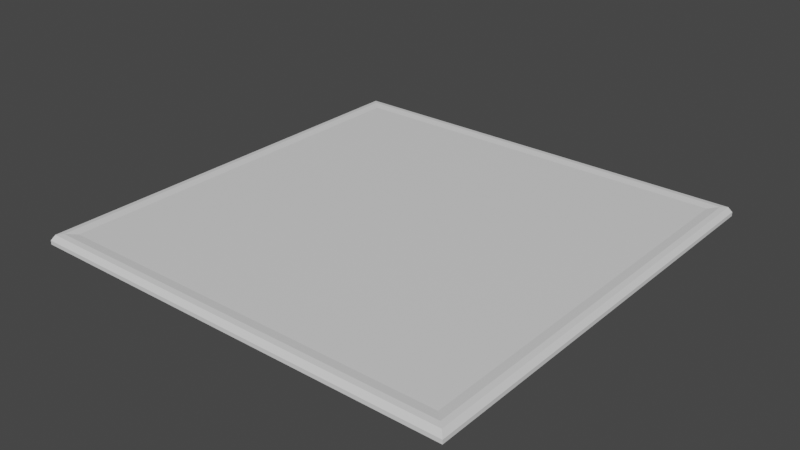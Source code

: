 # Source: Fliese.blend  (saved by Blender 3.3.6; exported with 4.5.12 LTS)
import bpy
from mathutils import Matrix  # noqa: F401  (used for matrix-valued properties, if any)

bpy.ops.wm.read_factory_settings(use_empty=True)
scene = bpy.context.scene
scene.name = 'Scene'

# ---- collections
col_collection = bpy.data.collections.new('Collection'); scene.collection.children.link(col_collection)

# ---- materials (node trees are filled in below, after node groups)
mat_material = bpy.data.materials.new('Material')
mat_material.alpha_threshold = 0.0
mat_material.use_transparent_shadow = False
mat_material.roughness = 0.5
mat_material.line_color = (0.0, 0.0, 0.0, 1.0)

# ---- material node trees
mat_material.use_nodes = True; mat_material.node_tree.nodes.clear()
_N = mat_material.node_tree.nodes; _L = mat_material.node_tree.links
n0 = _N.new('ShaderNodeOutputMaterial'); n0.name = 'Material Output'; n0.location = (300, 300)
n1 = _N.new('ShaderNodeBsdfPrincipled'); n1.name = 'Principled BSDF'; n1.location = (10, 300)
n1.distribution = 'GGX'
n1.subsurface_method = 'RANDOM_WALK_SKIN'
n1.inputs[3].default_value = 1.45
n1.inputs[27].default_value = (0.0, 0.0, 0.0, 1.0)
n1.inputs[28].default_value = 1.0
_L.new(n1.outputs[0], n0.inputs[0])
n0.is_active_output = True

# ---- world
world_world = bpy.data.worlds.new('World'); scene.world = world_world
world_world.use_nodes = True; world_world.node_tree.nodes.clear()
_N = world_world.node_tree.nodes; _L = world_world.node_tree.links
n0 = _N.new('ShaderNodeOutputWorld'); n0.name = 'World Output'; n0.location = (300, 300)
n1 = _N.new('ShaderNodeBackground'); n1.name = 'Background'; n1.location = (10, 300)
n1.inputs[0].default_value = (0.05088, 0.05088, 0.05088, 1.0)
_L.new(n1.outputs[0], n0.inputs[0])
n0.is_active_output = True
world_world.color = (0.05088, 0.05088, 0.05088)
world_world.use_sun_shadow = False
world_world.sun_shadow_jitter_overblur = 0.0

# ---- meshes
me_cube = bpy.data.meshes.new('Cube')
me_cube.from_pydata([(1.0, 1.0, 0.0159), (1.0, 1.0, -0.002059), (1.0, -1.0, 0.0159), (1.0, -1.0, -0.002059), (-1.0, 1.0, 0.0159), (-1.0, 1.0, -0.002059), (-1.0, -1.0, 0.0159), (-1.0, -1.0, -0.002059), (0.9849, -0.9849, 0.04079), (-0.9849, -0.9849, 0.04079), (0.9849, 0.9849, 0.04079), (-0.9849, 0.9849, 0.04079), (0.9599, -0.9599, 0.0431), (-0.9599, -0.9599, 0.0431), (0.9599, 0.9599, 0.0431), (-0.9599, 0.9599, 0.0431), (0.9192, -0.9192, 0.03812), (-0.9192, -0.9192, 0.03812), (0.9192, 0.9192, 0.03812), (-0.9192, 0.9192, 0.03812)], [], [(0, 4, 11, 10), (3, 2, 6, 7), (7, 6, 4, 5), (5, 1, 3, 7), (1, 0, 2, 3), (5, 4, 0, 1), (11, 9, 13, 15), (6, 2, 8, 9), (4, 6, 9, 11), (2, 0, 10, 8), (14, 15, 19, 18), (9, 8, 12, 13), (10, 11, 15, 14), (8, 10, 14, 12), (18, 19, 17, 16), (12, 14, 18, 16), (15, 13, 17, 19), (13, 12, 16, 17)])
_uv = me_cube.uv_layers.new(name='UVMap')
_uv.uv.foreach_set('vector', [0.625, 0.5, 0.625, 0.25, 0.625, 0.25, 0.625, 0.5, 0.375, 0.75, 0.625, 0.75, 0.625, 1.0, 0.375, 1.0, 0.375, 0.0, 0.625, 0.0, 0.625, 0.25, 0.375, 0.25, 0.125, 0.5, 0.375, 0.5, 0.375, 0.75, 0.125, 0.75, 0.375, 0.5, 0.625, 0.5, 0.625, 0.75, 0.375, 0.75, 0.375, 0.25, 0.625, 0.25, 0.625, 0.5, 0.375, 0.5, 0.625, 0.25, 0.625, 0.0, 0.625, 0.0, 0.625, 0.25, 0.625, 1.0, 0.625, 0.75, 0.625, 0.75, 0.625, 1.0, 0.625, 0.25, 0.625, 0.0, 0.625, 0.0, 0.625, 0.25, 0.625, 0.75, 0.625, 0.5, 0.625, 0.5, 0.625, 0.75, 0.625, 0.5, 0.625, 0.25, 0.625, 0.25, 0.625, 0.5, 0.625, 1.0, 0.625, 0.75, 0.625, 0.75, 0.625, 1.0, 0.625, 0.5, 0.625, 0.25, 0.625, 0.25, 0.625, 0.5, 0.625, 0.75, 0.625, 0.5, 0.625, 0.5, 0.625, 0.75, 0.625, 0.5, 0.875, 0.5, 0.875, 0.75, 0.625, 0.75, 0.625, 0.75, 0.625, 0.5, 0.625, 0.5, 0.625, 0.75, 0.625, 0.25, 0.625, 0.0, 0.625, 0.0, 0.625, 0.25, 0.625, 1.0, 0.625, 0.75, 0.625, 0.75, 0.625, 1.0])
me_cube.materials.append(mat_material)
me_cube.use_mirror_vertex_groups = False
me_cube.update()

# ---- objects
ob_fliese = bpy.data.objects.new('Fliese', me_cube)

# ---- transforms, parenting, visibility, modifiers, constraints
ob_fliese.location = (0.0, 0.0, 0.0)
ob_fliese.lock_rotations_4d = False
ob_fliese.empty_display_type = 'ARROWS'
ob_fliese.lineart.crease_threshold = 0.0

# ---- collection membership
col_collection.objects.link(ob_fliese)

# ---- scene / render settings (as saved in the file)
scene.frame_start = 1; scene.frame_end = 250; scene.frame_set(0)
scene.render.engine = 'BLENDER_EEVEE_NEXT'
scene.cycles.sampling_pattern = 'TABULATED_SOBOL'
scene.cycles.use_light_tree = False
scene.view_settings.view_transform = 'Filmic'
bpy.context.view_layer.update()

# ---- added for rendering (the .blend has no active camera and no usable light): camera, sun
cam_auto = bpy.data.cameras.new('AutoCamera')
cam_auto.lens = 50.0
cam_auto.sensor_width = 36.0
cam_auto.clip_end = 1000.0
ob_auto_camera = bpy.data.objects.new('AutoCamera', cam_auto)
scene.collection.objects.link(ob_auto_camera)
ob_auto_camera.location = (2.61726, -3.14072, 2.11433)
ob_auto_camera.rotation_euler = (1.09748, -7.21219e-08, 0.694738)
scene.camera = ob_auto_camera
light_auto_sun = bpy.data.lights.new('AutoSun', 'SUN')
light_auto_sun.energy = 3.0
light_auto_sun.angle = 0.0523599
ob_auto_sun = bpy.data.objects.new('AutoSun', light_auto_sun)
scene.collection.objects.link(ob_auto_sun)
ob_auto_sun.rotation_euler = (0.872665, 0.174533, 0.523599)
bpy.context.view_layer.update()
